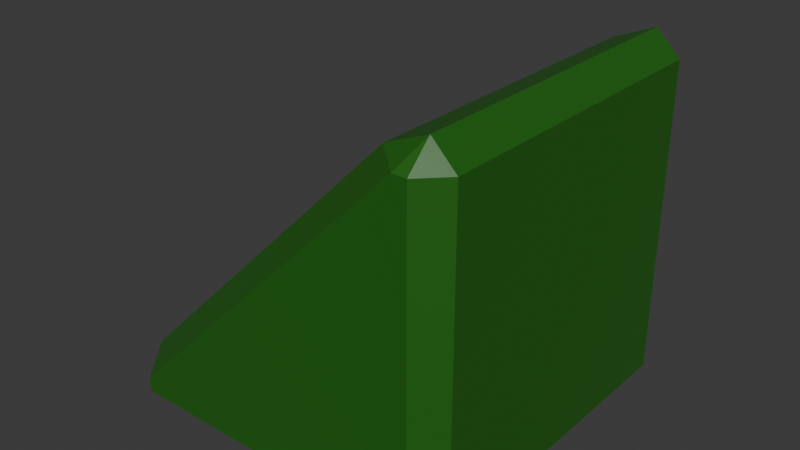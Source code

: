 # Source: angled_green_ramp.blend  (saved by Blender 4.2.66; exported with 4.5.12 LTS)
import bpy
from mathutils import Matrix  # noqa: F401  (used for matrix-valued properties, if any)

bpy.ops.wm.read_factory_settings(use_empty=True)
scene = bpy.context.scene
scene.name = 'Scene'

# ---- collections
col_collection = bpy.data.collections.new('Collection'); scene.collection.children.link(col_collection)

# ---- materials (node trees are filled in below, after node groups)
mat_material_001 = bpy.data.materials.new('Material.001')

# ---- material node trees
mat_material_001.use_nodes = True; mat_material_001.node_tree.nodes.clear()
_N = mat_material_001.node_tree.nodes; _L = mat_material_001.node_tree.links
n0 = _N.new('ShaderNodeBsdfPrincipled'); n0.name = 'Principled BSDF'; n0.location = (10, 300)
n0.inputs[0].default_value = (0.01681, 0.1301, 0.008023, 1.0)
n1 = _N.new('ShaderNodeOutputMaterial'); n1.name = 'Material Output'; n1.location = (300, 300)
_L.new(n0.outputs[0], n1.inputs[0])
n1.is_active_output = True

# ---- world
world_world = bpy.data.worlds.new('World'); scene.world = world_world
world_world.use_nodes = True; world_world.node_tree.nodes.clear()
_N = world_world.node_tree.nodes; _L = world_world.node_tree.links
n0 = _N.new('ShaderNodeOutputWorld'); n0.name = 'World Output'; n0.location = (300, 300)
n1 = _N.new('ShaderNodeBackground'); n1.name = 'Background'; n1.location = (10, 300)
n1.inputs[0].default_value = (0.05088, 0.05088, 0.05088, 1.0)
_L.new(n1.outputs[0], n0.inputs[0])
n0.is_active_output = True
world_world.color = (0.05088, 0.05088, 0.05088)
world_world.sun_shadow_jitter_overblur = 0.0

# ---- meshes
me_cube_002 = bpy.data.meshes.new('Cube.002')
me_cube_002.from_pydata([(-1.0, -1.0, -1.0), (-1.0, 1.0, -1.0), (1.0, -1.0, -1.0), (1.0, -1.0, 1.0), (1.0, 1.0, -1.0), (1.0, 1.0, 1.0), (0.7333, -1.0, 1.0), (-1.0, -1.0, -0.7333), (-1.0, 1.0, -0.7333), (0.7333, 1.0, 1.0)], [], [(5, 9, 6, 3), (4, 5, 3, 2), (0, 7, 8, 1), (1, 4, 2, 0), (1, 8, 9, 5, 4), (6, 9, 8, 7), (2, 3, 6, 7, 0)])
_uv = me_cube_002.uv_layers.new(name='UVMap')
_uv.uv.foreach_set('vector', [0.625, 0.5, 0.6583, 0.5, 0.6583, 0.75, 0.625, 0.75, 0.375, 0.5, 0.625, 0.5, 0.625, 0.75, 0.375, 0.75, 0.375, 0.0, 0.4083, 0.0, 0.4083, 0.25, 0.375, 0.25, 0.125, 0.5, 0.375, 0.5, 0.375, 0.75, 0.125, 0.75, 0.375, 0.25, 0.4083, 0.25, 0.625, 0.4667, 0.625, 0.5, 0.375, 0.5, 0.625, 0.0, 0.625, 0.25, 0.4083, 0.25, 0.4083, 0.0, 0.375, 0.75, 0.625, 0.75, 0.625, 0.7833, 0.4083, 1.0, 0.375, 1.0])
me_cube_002.materials.append(mat_material_001)
me_cube_002.update()

# ---- objects
ob_ramp = bpy.data.objects.new('ramp', me_cube_002)

# ---- transforms, parenting, visibility, modifiers, constraints
ob_ramp.location = (0.0, 0.0, 1.0)
_m = ob_ramp.modifiers.new('Bevel', 'BEVEL')
_m.width = 0.15
_m.width_pct = 0.15

# ---- collection membership
col_collection.objects.link(ob_ramp)

# ---- scene / render settings (as saved in the file)
scene.frame_start = 1; scene.frame_end = 250; scene.frame_set(1)
scene.render.engine = 'BLENDER_EEVEE_NEXT'
bpy.context.view_layer.update()

# ---- added for rendering (the .blend has no active camera and no usable light): camera, sun
cam_auto = bpy.data.cameras.new('AutoCamera')
cam_auto.lens = 50.0
cam_auto.sensor_width = 36.0
cam_auto.clip_end = 1000.0
ob_auto_camera = bpy.data.objects.new('AutoCamera', cam_auto)
scene.collection.objects.link(ob_auto_camera)
ob_auto_camera.location = (3.20507, -3.84609, 3.56406)
ob_auto_camera.rotation_euler = (1.09748, -7.21219e-08, 0.694738)
scene.camera = ob_auto_camera
light_auto_sun = bpy.data.lights.new('AutoSun', 'SUN')
light_auto_sun.energy = 3.0
light_auto_sun.angle = 0.0523599
ob_auto_sun = bpy.data.objects.new('AutoSun', light_auto_sun)
scene.collection.objects.link(ob_auto_sun)
ob_auto_sun.rotation_euler = (0.872665, 0.174533, 0.523599)
bpy.context.view_layer.update()
